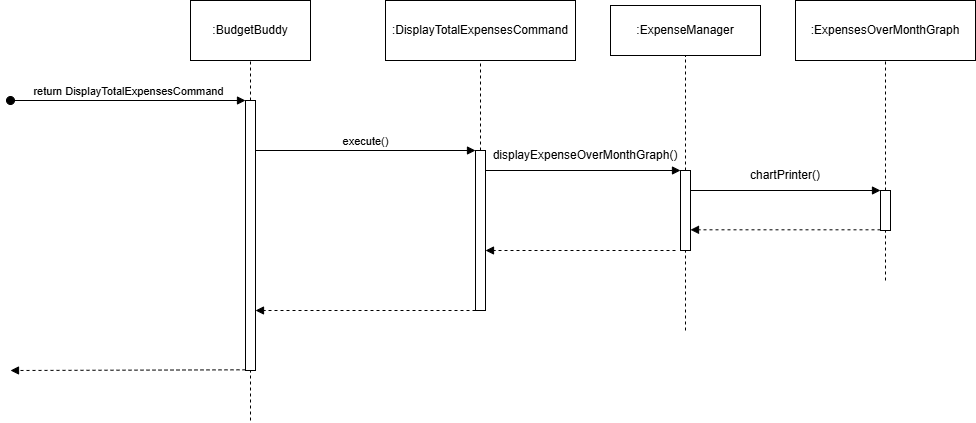

The diagram above was exported from draw.io. Its source (the exported page's mxGraphModel, read from the mxfile embedded in the PNG):
<mxGraphModel dx="1927" dy="564" grid="1" gridSize="10" guides="1" tooltips="1" connect="1" arrows="1" fold="1" page="1" pageScale="1" pageWidth="850" pageHeight="1100" math="0" shadow="0">
  <root>
    <mxCell id="0" />
    <mxCell id="1" parent="0" />
    <mxCell id="rlTTDXmKafuwAx1Il-Wv-1" value=":BudgetBuddy" style="rounded=0;whiteSpace=wrap;html=1;" parent="1" vertex="1">
      <mxGeometry x="40" y="40" width="120" height="60" as="geometry" />
    </mxCell>
    <mxCell id="rlTTDXmKafuwAx1Il-Wv-2" value="" style="endArrow=none;dashed=1;html=1;rounded=0;entryX=0.5;entryY=1;entryDx=0;entryDy=0;" parent="1" source="rlTTDXmKafuwAx1Il-Wv-7" target="rlTTDXmKafuwAx1Il-Wv-1" edge="1">
      <mxGeometry width="50" height="50" relative="1" as="geometry">
        <mxPoint x="100" y="460" as="sourcePoint" />
        <mxPoint x="410" y="310" as="targetPoint" />
      </mxGeometry>
    </mxCell>
    <mxCell id="rlTTDXmKafuwAx1Il-Wv-4" value="return DisplayTotalExpensesCommand" style="html=1;verticalAlign=bottom;startArrow=oval;startFill=1;endArrow=block;startSize=8;curved=0;rounded=0;" parent="1" edge="1">
      <mxGeometry x="0.0016" width="60" relative="1" as="geometry">
        <mxPoint x="-140" y="140" as="sourcePoint" />
        <mxPoint x="95" y="140" as="targetPoint" />
        <mxPoint as="offset" />
      </mxGeometry>
    </mxCell>
    <mxCell id="rlTTDXmKafuwAx1Il-Wv-8" value="" style="endArrow=none;dashed=1;html=1;rounded=0;entryX=0.5;entryY=1;entryDx=0;entryDy=0;" parent="1" target="rlTTDXmKafuwAx1Il-Wv-7" edge="1">
      <mxGeometry width="50" height="50" relative="1" as="geometry">
        <mxPoint x="100" y="460" as="sourcePoint" />
        <mxPoint x="100" y="100" as="targetPoint" />
      </mxGeometry>
    </mxCell>
    <mxCell id="rlTTDXmKafuwAx1Il-Wv-7" value="" style="html=1;points=[[0,0,0,0,5],[0,1,0,0,-5],[1,0,0,0,5],[1,1,0,0,-5]];perimeter=orthogonalPerimeter;outlineConnect=0;targetShapes=umlLifeline;portConstraint=eastwest;newEdgeStyle={&quot;curved&quot;:0,&quot;rounded&quot;:0};" parent="1" vertex="1">
      <mxGeometry x="95" y="140" width="10" height="270" as="geometry" />
    </mxCell>
    <mxCell id="rlTTDXmKafuwAx1Il-Wv-41" value=":DisplayTotalExpensesCommand" style="rounded=0;whiteSpace=wrap;html=1;" parent="1" vertex="1">
      <mxGeometry x="235" y="40" width="190" height="60" as="geometry" />
    </mxCell>
    <mxCell id="rlTTDXmKafuwAx1Il-Wv-67" value="" style="html=1;points=[[0,0,0,0,5],[0,1,0,0,-5],[1,0,0,0,5],[1,1,0,0,-5]];perimeter=orthogonalPerimeter;outlineConnect=0;targetShapes=umlLifeline;portConstraint=eastwest;newEdgeStyle={&quot;curved&quot;:0,&quot;rounded&quot;:0};" parent="1" vertex="1">
      <mxGeometry x="325" y="190" width="10" height="160" as="geometry" />
    </mxCell>
    <mxCell id="rlTTDXmKafuwAx1Il-Wv-69" value="execute()" style="html=1;verticalAlign=bottom;endArrow=block;curved=0;rounded=0;" parent="1" edge="1">
      <mxGeometry width="80" relative="1" as="geometry">
        <mxPoint x="105" y="190" as="sourcePoint" />
        <mxPoint x="325" y="190" as="targetPoint" />
      </mxGeometry>
    </mxCell>
    <mxCell id="rlTTDXmKafuwAx1Il-Wv-74" value=":ExpenseManager" style="rounded=0;whiteSpace=wrap;html=1;" parent="1" vertex="1">
      <mxGeometry x="460" y="45" width="150" height="50" as="geometry" />
    </mxCell>
    <mxCell id="rlTTDXmKafuwAx1Il-Wv-75" value="" style="html=1;points=[[0,0,0,0,5],[0,1,0,0,-5],[1,0,0,0,5],[1,1,0,0,-5]];perimeter=orthogonalPerimeter;outlineConnect=0;targetShapes=umlLifeline;portConstraint=eastwest;newEdgeStyle={&quot;curved&quot;:0,&quot;rounded&quot;:0};" parent="1" vertex="1">
      <mxGeometry x="530" y="210" width="10" height="80" as="geometry" />
    </mxCell>
    <mxCell id="rlTTDXmKafuwAx1Il-Wv-76" value="" style="endArrow=none;dashed=1;html=1;rounded=0;entryX=0.5;entryY=1;entryDx=0;entryDy=0;" parent="1" source="rlTTDXmKafuwAx1Il-Wv-75" target="rlTTDXmKafuwAx1Il-Wv-74" edge="1">
      <mxGeometry width="50" height="50" relative="1" as="geometry">
        <mxPoint x="950" y="900" as="sourcePoint" />
        <mxPoint x="1000" y="850" as="targetPoint" />
      </mxGeometry>
    </mxCell>
    <mxCell id="rlTTDXmKafuwAx1Il-Wv-77" value="displayExpenseOverMonthGraph()" style="text;html=1;align=center;verticalAlign=middle;whiteSpace=wrap;rounded=0;" parent="1" vertex="1">
      <mxGeometry x="425" y="150" width="20" height="90" as="geometry" />
    </mxCell>
    <mxCell id="rlTTDXmKafuwAx1Il-Wv-83" value="" style="endArrow=none;dashed=1;html=1;rounded=0;" parent="1" target="rlTTDXmKafuwAx1Il-Wv-75" edge="1">
      <mxGeometry width="50" height="50" relative="1" as="geometry">
        <mxPoint x="535" y="370" as="sourcePoint" />
        <mxPoint x="1100" y="970" as="targetPoint" />
      </mxGeometry>
    </mxCell>
    <mxCell id="rlTTDXmKafuwAx1Il-Wv-87" value=":ExpensesOverMonthGraph" style="rounded=0;whiteSpace=wrap;html=1;" parent="1" vertex="1">
      <mxGeometry x="645" y="40" width="180" height="60" as="geometry" />
    </mxCell>
    <mxCell id="rlTTDXmKafuwAx1Il-Wv-90" value="" style="endArrow=none;dashed=1;html=1;rounded=0;entryX=0.5;entryY=1;entryDx=0;entryDy=0;" parent="1" source="rlTTDXmKafuwAx1Il-Wv-91" target="rlTTDXmKafuwAx1Il-Wv-87" edge="1">
      <mxGeometry width="50" height="50" relative="1" as="geometry">
        <mxPoint x="1330" y="980" as="sourcePoint" />
        <mxPoint x="1330" y="860" as="targetPoint" />
      </mxGeometry>
    </mxCell>
    <mxCell id="rlTTDXmKafuwAx1Il-Wv-92" value="" style="endArrow=none;dashed=1;html=1;rounded=0;entryX=0.5;entryY=1;entryDx=0;entryDy=0;" parent="1" target="rlTTDXmKafuwAx1Il-Wv-91" edge="1">
      <mxGeometry width="50" height="50" relative="1" as="geometry">
        <mxPoint x="735" y="320" as="sourcePoint" />
        <mxPoint x="1330" y="855" as="targetPoint" />
      </mxGeometry>
    </mxCell>
    <mxCell id="rlTTDXmKafuwAx1Il-Wv-91" value="" style="html=1;points=[[0,0,0,0,5],[0,1,0,0,-5],[1,0,0,0,5],[1,1,0,0,-5]];perimeter=orthogonalPerimeter;outlineConnect=0;targetShapes=umlLifeline;portConstraint=eastwest;newEdgeStyle={&quot;curved&quot;:0,&quot;rounded&quot;:0};" parent="1" vertex="1">
      <mxGeometry x="730" y="230" width="10" height="40" as="geometry" />
    </mxCell>
    <mxCell id="rlTTDXmKafuwAx1Il-Wv-97" value="chartPrinter()" style="text;html=1;align=center;verticalAlign=middle;whiteSpace=wrap;rounded=0;" parent="1" vertex="1">
      <mxGeometry x="625" y="170" width="20" height="90" as="geometry" />
    </mxCell>
    <mxCell id="m9K7EC2uyLyX4pxTFbEC-1" value="" style="endArrow=none;dashed=1;html=1;rounded=0;entryX=0.5;entryY=1;entryDx=0;entryDy=0;" parent="1" target="rlTTDXmKafuwAx1Il-Wv-41" edge="1">
      <mxGeometry width="50" height="50" relative="1" as="geometry">
        <mxPoint x="330" y="190" as="sourcePoint" />
        <mxPoint x="400" y="390" as="targetPoint" />
      </mxGeometry>
    </mxCell>
    <mxCell id="Y7UQDVQEnaDLGn5_nKCX-1" value="" style="html=1;verticalAlign=bottom;endArrow=block;curved=0;rounded=0;" edge="1" parent="1" target="rlTTDXmKafuwAx1Il-Wv-75">
      <mxGeometry width="80" relative="1" as="geometry">
        <mxPoint x="335" y="210" as="sourcePoint" />
        <mxPoint x="525" y="210" as="targetPoint" />
      </mxGeometry>
    </mxCell>
    <mxCell id="Y7UQDVQEnaDLGn5_nKCX-2" value="" style="html=1;verticalAlign=bottom;endArrow=block;curved=0;rounded=0;" edge="1" parent="1">
      <mxGeometry width="80" relative="1" as="geometry">
        <mxPoint x="540" y="230" as="sourcePoint" />
        <mxPoint x="730" y="230" as="targetPoint" />
      </mxGeometry>
    </mxCell>
    <mxCell id="Y7UQDVQEnaDLGn5_nKCX-3" value="" style="html=1;verticalAlign=bottom;endArrow=block;curved=0;rounded=0;fixDash=0;dashed=1;exitX=0;exitY=1;exitDx=0;exitDy=-5;exitPerimeter=0;" edge="1" parent="1">
      <mxGeometry width="80" relative="1" as="geometry">
        <mxPoint x="730" y="269.31" as="sourcePoint" />
        <mxPoint x="540" y="269.31" as="targetPoint" />
      </mxGeometry>
    </mxCell>
    <mxCell id="Y7UQDVQEnaDLGn5_nKCX-4" value="" style="html=1;verticalAlign=bottom;endArrow=block;curved=0;rounded=0;fixDash=0;dashed=1;exitX=0;exitY=1;exitDx=0;exitDy=-5;exitPerimeter=0;" edge="1" parent="1">
      <mxGeometry width="80" relative="1" as="geometry">
        <mxPoint x="525" y="290" as="sourcePoint" />
        <mxPoint x="335" y="290" as="targetPoint" />
      </mxGeometry>
    </mxCell>
    <mxCell id="Y7UQDVQEnaDLGn5_nKCX-5" value="" style="html=1;verticalAlign=bottom;endArrow=block;curved=0;rounded=0;fixDash=0;dashed=1;exitX=0;exitY=1;exitDx=0;exitDy=-5;exitPerimeter=0;" edge="1" parent="1" target="rlTTDXmKafuwAx1Il-Wv-7">
      <mxGeometry width="80" relative="1" as="geometry">
        <mxPoint x="325" y="350" as="sourcePoint" />
        <mxPoint x="135" y="350" as="targetPoint" />
      </mxGeometry>
    </mxCell>
    <mxCell id="Y7UQDVQEnaDLGn5_nKCX-6" value="" style="html=1;verticalAlign=bottom;endArrow=block;curved=0;rounded=0;fixDash=0;dashed=1;exitX=0;exitY=1;exitDx=0;exitDy=-5;exitPerimeter=0;" edge="1" parent="1">
      <mxGeometry width="80" relative="1" as="geometry">
        <mxPoint x="95" y="409.31" as="sourcePoint" />
        <mxPoint x="-140" y="410" as="targetPoint" />
      </mxGeometry>
    </mxCell>
  </root>
</mxGraphModel>